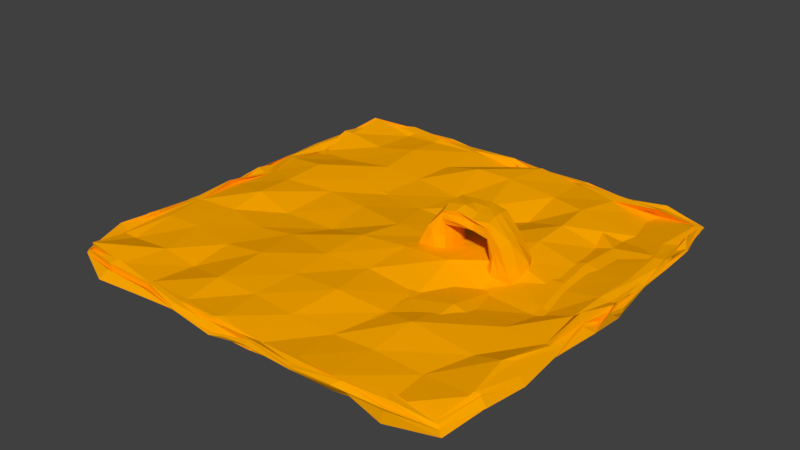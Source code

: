 # Source: Spant.blend  (saved by Blender 2.79.0; exported with 4.5.12 LTS)
import bpy
from mathutils import Matrix  # noqa: F401  (used for matrix-valued properties, if any)

bpy.ops.wm.read_factory_settings(use_empty=True)
scene = bpy.context.scene
scene.name = 'Scene'

# ---- collections
col_collection_1 = bpy.data.collections.new('Collection 1'); scene.collection.children.link(col_collection_1)

# ---- materials (node trees are filled in below, after node groups)
mat_saft = bpy.data.materials.new('Saft')
mat_saft.alpha_threshold = 0.0
mat_saft.use_transparent_shadow = False
mat_saft.diffuse_color = (1.0, 0.4, 0.0, 1.0)
mat_saft.roughness = 0.5
mat_saft.line_color = (0.0, 0.0, 0.0, 1.0)
mat_fibdes = bpy.data.materials.new('Fibdes')
mat_fibdes.alpha_threshold = 0.0
mat_fibdes.use_transparent_shadow = False
mat_fibdes.diffuse_color = (1.0, 0.185, 0.0, 1.0)
mat_fibdes.roughness = 0.5
mat_fibdes.specular_intensity = 0.0

# ---- material node trees

# ---- world
world_world = bpy.data.worlds.new('World'); scene.world = world_world
world_world.color = (0.05088, 0.05088, 0.05088)
world_world.use_sun_shadow = False
world_world.sun_shadow_jitter_overblur = 0.0
world_world.cycles.sampling_method = 'MANUAL'

# ---- meshes
me_cube_004 = bpy.data.meshes.new('Cube.004')
me_cube_004.from_pydata([(-6.754, -1.98, -1.219), (-7.048, 0.2893, -1.281), (-4.926, -1.752, -1.098), (-5.017, 0.1889, -1.183), (-5.066, 0.2084, 2.857), (-0.1254, 0.2737, -1.269), (-0.1602, -1.738, -0.9485), (-2.019, 0.3386, -1.173), (-2.047, 0.2954, 2.654), (-1.979, -1.82, -1.179), (-1.834, -1.704, 2.837), (-5.194, 0.2904, 1.883), (-2.039, -1.888, 1.75), (-2.053, 0.1194, 1.788), (-4.854, -1.756, 2.804), (-4.928, -1.774, 1.81), (12.8, 11.87, -0.6464), (13.06, 12.54, 0.5721), (12.78, -11.42, -0.3692), (13.21, -11.83, 0.471), (-11.23, 11.89, -0.7637), (-11.23, 12.25, -0.3861), (-11.43, -11.81, -0.04928), (-11.33, -11.56, 0.04787), (13.47, -3.854, -0.3684), (13.48, 4.28, -0.3386), (13.66, 12.56, -0.3217), (13.27, 12.67, 0.146), (13.51, 4.234, 0.02356), (13.46, -3.796, 0.04866), (13.55, -11.99, 0.3976), (13.59, -12.57, -0.07079), (-3.041, -12.25, -0.3533), (5.059, -12.3, -0.3989), (5.051, -12.24, 0.01378), (-3.074, -12.29, 0.004716), (-11.72, -12.15, -0.09116), (-11.51, -12.12, -0.5599), (-11.46, 4.277, -0.3311), (-11.48, -3.853, -0.405), (-11.49, -3.816, 0.06375), (-11.48, 4.276, 0.001542), (-11.61, 12.65, -0.3026), (-11.68, 12.7, -0.5303), (5.036, 12.74, -0.3558), (-3.075, 12.69, -0.3879), (-3.05, 12.74, 0.03716), (4.995, 12.68, 0.05339), (-3.305, -3.725, 0.1343), (-3.554, 4.327, -0.2112), (5.669, -3.592, -0.1431), (5.867, 4.165, 0.1255), (5.522, -3.9, -0.1111), (5.508, 4.589, -0.5534), (-3.246, -3.726, -0.4172), (-3.67, 4.996, -0.1115), (-3.238, 13.53, -0.2327), (5.232, 13.53, -0.2387), (-3.285, 13.54, -0.07023), (5.252, 13.49, -0.1016), (-12.31, -4.01, -0.2411), (-12.32, 4.459, -0.245), (-12.26, -3.972, -0.1098), (-12.31, 4.485, -0.1558), (5.237, -13.09, -0.2377), (-3.237, -13.09, -0.2311), (5.243, -13.11, -0.08408), (-3.234, -13.1, -0.05776), (14.31, 4.454, -0.2336), (14.32, -4.018, -0.2393), (14.29, 4.458, -0.08236), (14.3, -4.015, -0.07186), (-7.093, -0.4527, -1.276), (-7.154, -1.151, -1.198), (-5.621, 0.3203, -1.176), (-6.392, 0.3721, -1.27), (-5.165, 0.1702, 0.6714), (-4.96, 0.293, -0.1829), (-4.937, -0.9814, -1.341), (-4.918, -0.4262, -1.217), (-6.365, -1.903, -1.334), (-5.672, -1.853, -1.239), (-5.946, 0.4154, 1.666), (-6.566, 0.414, 0.1816), (0.02662, -1.197, -1.246), (0.09184, -0.4521, -1.185), (-1.44, -1.839, -1.363), (-0.6212, -1.932, -1.312), (-2.001, -1.801, 0.792), (-2.168, -1.767, -0.3063), (-2.073, -0.5595, -1.288), (-2.098, -1.145, -1.312), (-1.949, -1.208, 2.93), (-1.922, -0.3724, 2.884), (-2.137, 0.1229, 1.013), (-2.164, 0.2183, -0.1697), (-0.5848, 0.3422, -1.261), (-1.337, 0.3584, -1.286), (-0.5036, 0.4651, 0.2564), (-1.114, 0.418, 1.516), (-1.1, -1.946, 1.603), (-0.5408, -1.989, 0.2227), (-4.982, 0.2703, 2.518), (-4.948, 0.2738, 2.187), (-1.911, -1.851, 2.478), (-1.996, -1.83, 2.149), (-1.997, 0.2539, 2.548), (-2.004, 0.2665, 2.151), (-2.16, -1.183, 1.708), (-2.122, -0.3933, 1.717), (-4.963, -1.842, 2.513), (-4.99, -1.799, 2.184), (-3.784, -1.842, 2.945), (-3.105, -1.841, 2.876), (-3.973, -1.709, 2.047), (-2.98, -1.649, 1.905), (-4.961, -0.4435, 2.954), (-4.936, -1.047, 2.922), (-4.998, -1.717, 0.6975), (-4.984, -2.045, -0.0204), (-6.369, -2.052, 0.3035), (-5.89, -1.882, 1.451), (-4.88, -0.4061, 1.775), (-4.756, -1.201, 1.737), (-2.87, 0.2205, 2.909), (-4.029, 0.3371, 2.75), (-3.028, 0.01655, 1.881), (-4.123, 0.0309, 1.973), (13.05, 6.712, -0.5787), (13.13, 9.772, -0.7396), (13.34, 12.55, -0.02671), (13.12, 12.4, -0.003972), (13.65, -6.412, -0.3477), (13.05, -9.105, 0.2424), (13.29, -12.06, -0.3316), (13.14, -11.95, -0.3481), (7.131, -11.76, -0.3316), (10.1, -12.32, -0.2057), (-5.933, -11.62, 0.01245), (-8.159, -12.53, -0.528), (-11.3, -12.12, -0.3136), (-11.14, -11.9, -0.3682), (-11.0, -6.992, -0.00212), (-11.16, -8.438, -0.746), (-11.06, 7.371, 0.4931), (-11.53, 10.19, 0.2395), (-11.29, 12.55, -0.3173), (-11.14, 12.42, -0.3405), (-5.697, 12.66, -0.7847), (-8.168, 12.48, -0.4725), (8.192, 12.36, -0.2101), (10.68, 12.38, 0.006149), (12.98, -9.145, -0.3769), (13.55, -6.741, -0.2292), (13.42, -1.248, -0.7867), (13.47, 1.425, -0.3876), (13.15, 12.37, -0.3376), (13.35, 12.52, -0.3066), (13.49, 12.69, -0.1882), (13.48, 12.7, -0.1417), (12.93, 9.766, -0.2054), (13.25, 6.928, 0.02579), (13.87, 1.352, -0.09255), (13.35, -1.739, -0.07462), (13.15, -11.93, -0.02361), (13.32, -12.09, -0.02593), (13.49, -12.26, -0.1461), (13.48, -12.26, -0.1905), (-8.815, -12.2, -0.3933), (-5.713, -12.09, -0.2093), (-0.8071, -12.55, -0.8408), (2.626, -12.27, -0.4592), (10.34, -11.87, -0.1098), (7.945, -11.72, 0.1128), (2.227, -12.47, -0.3349), (-0.3187, -12.35, 0.3327), (-11.15, -11.94, -0.04013), (-11.34, -12.09, -0.03944), (-11.48, -12.26, -0.1481), (-11.48, -12.26, -0.1954), (-10.7, 9.746, -0.3634), (-11.47, 6.997, -0.4495), (-11.77, 1.825, -0.7386), (-10.87, -1.097, -0.6519), (-10.82, -8.732, -0.1085), (-11.43, -6.482, 0.003289), (-11.24, -1.259, 0.03332), (-11.23, 1.363, 0.09455), (-11.16, 12.4, 0.02342), (-11.31, 12.54, -0.04777), (-11.49, 12.71, -0.1505), (-11.48, 12.71, -0.1968), (10.89, 12.43, -0.6011), (7.748, 12.59, -0.7888), (2.618, 12.79, -0.4798), (-0.5817, 12.4, -0.09831), (-8.514, 12.55, -0.2648), (-5.317, 12.89, 0.02865), (-0.4513, 13.24, -0.09541), (2.061, 12.77, 0.2484), (-3.643, 6.816, -0.1007), (-2.886, 10.05, -0.1428), (-3.014, -9.598, 0.1336), (-3.152, -6.608, -0.388), (-3.503, -1.606, 0.2374), (-3.225, 1.345, 0.493), (5.256, 7.143, 0.4088), (5.036, 10.44, 0.37), (5.002, -9.273, -0.04328), (5.246, -6.697, -0.05106), (5.354, -1.332, 0.01301), (4.888, 1.742, -0.1933), (-5.69, -3.827, 0.3364), (-8.742, -3.751, -0.3228), (-5.623, 4.283, -0.1947), (-9.19, 4.455, 0.127), (2.452, -3.409, -0.0449), (-0.6254, -3.522, -0.183), (2.454, 4.96, 0.3873), (-0.2228, 4.41, 0.1886), (11.03, -3.627, 0.3702), (7.839, -3.949, 0.1357), (10.92, 3.962, 0.0304), (8.056, 4.601, 0.03729), (5.31, 7.281, -0.3587), (5.241, 10.0, 0.2115), (5.201, -9.444, -0.5402), (5.336, -6.757, -0.3629), (5.304, -1.007, -0.5355), (4.993, 1.598, -0.3621), (-3.051, 7.784, -0.1069), (-3.387, 10.03, -0.7502), (-3.441, -9.634, -0.4902), (-3.345, -6.777, -0.5862), (-3.18, -1.223, -0.6317), (-3.754, 1.367, -0.3807), (8.101, -3.64, 0.05699), (10.57, -3.927, -0.2163), (8.189, 3.803, -0.4504), (10.96, 4.083, -1.142), (-0.6765, -4.542, -0.1955), (2.292, -4.143, -1.09), (0.1162, 4.651, -0.7728), (2.495, 4.306, -0.4042), (-8.655, -4.129, -0.1371), (-6.039, -3.545, -0.5067), (-9.136, 4.3, -0.6473), (-5.876, 4.277, 0.07427), (7.748, 13.38, -0.2699), (11.17, 13.11, -0.4827), (-8.658, 13.25, -0.9008), (-6.477, 13.19, -0.2655), (-0.2662, 13.03, -0.1834), (2.597, 13.51, -0.3412), (7.7, 13.03, -0.161), (10.77, 13.01, -0.2507), (-8.528, 13.15, 0.09741), (-6.429, 13.33, 0.4611), (-0.8365, 13.44, -0.06242), (2.75, 13.28, 0.01429), (-3.118, 13.22, -0.2945), (-3.104, 12.98, -0.333), (5.126, 13.26, -0.3056), (5.088, 12.99, -0.4003), (-3.235, 13.54, -0.1391), (-3.231, 13.54, -0.1928), (5.236, 13.54, -0.1425), (5.235, 13.55, -0.1884), (-3.099, 13.01, 0.06814), (-3.145, 13.31, -0.02072), (5.103, 12.98, 0.03054), (5.157, 13.3, 0.01188), (-11.92, 7.367, -0.08519), (-12.14, 9.589, -0.08975), (-11.8, -9.876, -0.07645), (-12.06, -7.146, -0.504), (-12.25, -1.187, 0.1515), (-12.61, 1.497, -0.2959), (-12.38, 7.329, -0.4431), (-11.77, 10.01, 0.2402), (-12.16, -9.016, -0.04612), (-12.22, -6.332, 0.4381), (-12.58, -1.335, -0.1477), (-11.81, 1.563, 0.01994), (-12.1, -3.921, -0.3095), (-11.77, -3.861, -0.3574), (-12.0, 4.363, -0.3016), (-11.76, 4.357, -0.3524), (-12.32, -4.014, -0.1379), (-12.33, -4.013, -0.1887), (-12.32, 4.463, -0.1469), (-12.32, 4.46, -0.1926), (-11.77, -3.877, 0.05287), (-12.05, -3.986, -0.02551), (-11.78, 4.362, 0.05249), (-12.05, 4.398, -0.07128), (-5.761, -13.04, -0.6254), (-8.892, -12.81, -0.6304), (10.48, -12.63, -0.4093), (7.533, -13.0, -0.4477), (2.619, -13.28, -0.04336), (-0.566, -13.25, -0.3359), (-5.724, -12.62, -0.6339), (-8.37, -12.48, 0.00754), (10.77, -12.89, 0.04711), (7.615, -12.99, -0.119), (2.571, -12.9, 0.03622), (-0.1678, -12.95, -0.08318), (5.21, -12.84, -0.3505), (5.063, -12.54, -0.3601), (-3.188, -12.84, -0.3146), (-3.124, -12.5, -0.3642), (5.23, -13.1, -0.1407), (5.231, -13.1, -0.1939), (-3.234, -13.1, -0.1415), (-3.237, -13.1, -0.1926), (5.108, -12.54, -0.005556), (5.141, -12.78, -0.0249), (-3.091, -12.52, -0.04011), (-3.167, -12.81, -0.04221), (14.28, -6.639, -0.3442), (13.5, -9.259, -0.6012), (13.71, 9.825, -0.4609), (14.42, 7.369, -0.6082), (14.27, 1.327, -0.3296), (14.08, -1.311, -0.534), (13.93, -6.81, -0.05088), (13.62, -9.618, 0.1702), (14.35, 9.651, 0.2443), (14.01, 7.057, -0.1386), (13.9, 1.551, -0.07187), (14.11, -1.016, 0.03224), (14.02, 4.405, -0.349), (13.77, 4.355, -0.3668), (13.99, -3.972, -0.333), (13.72, -3.908, -0.3892), (14.32, 4.462, -0.1407), (14.32, 4.46, -0.1879), (14.33, -4.011, -0.1374), (14.33, -4.009, -0.1861), (13.77, 4.34, 0.00759), (14.09, 4.408, -0.03693), (13.73, -3.842, 0.04066), (14.06, -3.955, -0.01086), (14.26, 1.286, -0.152), (14.39, -1.084, -0.352), (13.75, 1.715, 0.3259), (13.16, -1.195, -0.05264), (13.78, 9.671, -0.1061), (14.01, 6.915, -0.03014), (13.57, 9.94, -0.03934), (13.86, 7.243, -0.07906), (13.97, 1.382, -0.3904), (14.79, -0.6388, -0.3473), (14.37, 1.576, -0.4005), (14.42, -1.137, -0.105), (14.2, 10.43, -0.3202), (14.51, 7.501, 0.008723), (14.28, 9.964, -0.3428), (14.01, 7.089, 0.2024), (13.66, 1.854, -0.4977), (13.25, -1.138, -0.1656), (13.87, 1.667, -0.5565), (14.24, -1.216, 0.06817), (13.75, 9.465, -0.7104), (13.81, 7.195, -0.3815), (13.87, 9.803, -0.4661), (13.78, 7.023, -0.5405), (14.19, -6.466, -0.3203), (13.73, -8.946, -0.7301), (14.45, -6.838, -0.1507), (13.59, -9.75, -0.3732), (13.59, -6.751, -0.2528), (13.1, -8.682, -0.9028), (13.63, -6.746, -0.5414), (13.54, -9.346, -0.4883), (2.168, -12.79, 0.201), (-0.009731, -12.68, -0.1255), (2.197, -12.7, 0.1662), (-0.296, -12.73, -0.4698), (10.74, -13.0, 0.1125), (7.962, -12.29, -0.1516), (10.14, -12.32, -0.02101), (7.859, -12.16, 0.2331), (2.44, -13.12, 0.0217), (-0.3835, -13.31, -0.421), (2.396, -13.47, -0.1671), (-0.1693, -13.07, -0.1181), (11.37, -12.97, -0.3746), (7.518, -13.17, 0.003486), (11.1, -13.26, -0.2334), (7.643, -12.93, -0.03789), (2.58, -12.76, 0.05381), (-0.05538, -12.0, -0.5105), (2.172, -13.02, -0.787), (-0.5842, -13.16, -0.2751), (10.68, -11.93, -0.6455), (8.062, -11.98, 0.06481), (10.99, -12.8, -0.7125), (7.763, -12.83, -0.09798), (-6.118, -13.31, -0.4073), (-8.849, -13.14, 0.04808), (-6.494, -12.63, -0.1073), (-8.87, -12.83, 0.1917), (-5.567, -12.37, -0.7105), (-8.698, -11.82, -0.8853), (-6.057, -11.92, -0.3352), (-9.101, -12.42, -0.4882), (-12.25, -1.452, -0.09229), (-11.91, 1.801, -0.003551), (-11.78, -1.266, -0.1002), (-11.73, 1.6, 0.5864), (-11.64, -9.298, -0.05862), (-12.33, -6.691, 0.2078), (-11.56, -9.31, -0.14), (-11.5, -6.459, 0.235), (-12.36, -1.342, -0.8611), (-12.01, 1.696, -0.09338), (-12.55, -1.3, -0.4273), (-11.93, 1.591, 0.06437), (-12.13, -9.327, -0.3393), (-12.27, -6.599, -0.2656), (-11.88, -9.502, 0.4177), (-12.04, -6.457, -0.1676), (-11.55, -0.8709, -0.3334), (-11.99, 1.544, -0.4665), (-12.01, -1.198, -0.1201), (-12.29, 1.799, -0.4645), (-11.54, -9.483, -0.611), (-11.51, -6.293, -0.6698), (-11.65, -9.525, -0.4826), (-11.73, -6.306, -0.4909), (-11.8, 7.019, -0.1458), (-12.17, 9.81, -0.1917), (-12.13, 7.002, -0.2614), (-12.22, 10.14, -0.1394), (-11.73, 7.11, -0.4627), (-11.23, 9.686, -0.502), (-11.48, 7.417, -0.747), (-11.46, 9.305, -0.6342), (0.149, 13.42, 0.3139), (2.696, 13.23, -0.1881), (-0.7255, 13.03, 0.05852), (2.516, 13.09, 0.2272), (-8.945, 12.99, 0.3807), (-5.663, 12.94, -0.0208), (-8.448, 12.53, 0.4478), (-5.645, 12.79, -0.0117), (-0.4574, 13.75, 0.07185), (2.342, 13.64, -0.3111), (-0.6757, 13.65, 0.4098), (2.21, 13.72, -0.4632), (-8.835, 13.24, -0.1216), (-6.148, 13.34, 0.07332), (-8.94, 13.28, 0.0325), (-5.961, 13.64, 0.1854), (-0.4288, 13.52, -0.3269), (2.101, 13.23, -0.6388), (-0.5845, 13.28, -0.3553), (2.463, 13.22, -0.6402), (-8.516, 13.03, -0.2674), (-5.48, 13.18, -0.2594), (-8.335, 12.49, -0.4177), (-5.414, 12.9, -0.7843), (7.797, 13.73, -0.2463), (10.85, 13.88, -0.3915), (7.724, 13.36, 0.01269), (10.7, 13.34, 0.05922), (7.541, 12.75, -0.7434), (10.54, 12.71, -0.728), (8.5, 13.38, -0.3243), (10.52, 12.75, -0.8395), (-5.529, -0.9051, -0.197), (-6.116, 1.598, -0.4), (-8.885, -1.536, -0.1715), (-9.277, 1.172, -0.2311), (-5.701, -9.329, -0.007568), (-6.412, -6.243, -0.8076), (-8.308, -9.634, -0.727), (-8.851, -6.69, -0.2063), (2.542, -1.55, -0.7808), (2.931, 1.503, -0.8322), (-0.04293, -1.427, -0.2306), (-0.3415, 1.839, -0.1993), (2.564, -9.502, -0.4542), (2.808, -6.731, -0.6913), (-0.6785, -9.698, -0.795), (-1.204, -7.376, -0.5924), (10.65, -1.807, -0.6018), (10.63, 1.094, -0.8427), (7.764, -1.058, -0.1116), (7.674, 1.521, -0.1179), (9.928, -8.843, -0.2475), (10.09, -7.279, -0.6708), (7.474, -8.961, -0.6572), (7.533, -5.962, -0.5962), (2.579, 7.264, -0.6542), (2.375, 9.971, -0.7069), (-0.0657, 6.997, -0.4249), (-0.228, 10.07, -0.2795), (10.74, 6.878, -0.6745), (10.9, 10.04, -1.073), (7.662, 6.869, -0.5486), (8.021, 9.794, -1.155), (8.212, -1.641, 0.01316), (8.309, 2.015, -0.1401), (11.11, -0.8939, 0.2501), (10.92, 1.783, 0.4447), (8.001, -9.487, 0.2684), (7.637, -6.41, 0.2035), (10.45, -8.86, 0.03196), (10.74, -6.21, -0.1243), (-0.6802, -0.9848, 0.06958), (-0.4057, 1.414, 0.3622), (1.83, -0.5333, 0.2556), (2.317, 2.07, 0.4372), (0.1989, -9.53, 0.4308), (-0.6721, -6.062, 0.1503), (2.567, -9.329, 0.499), (1.864, -6.086, -0.08965), (-8.857, -0.7622, -0.3178), (-9.474, 1.757, -0.3641), (-5.882, -1.267, 0.2411), (-5.635, 1.604, -0.4331), (-8.92, -9.214, -0.4278), (-8.174, -6.785, -0.5452), (-5.349, -8.897, 0.2522), (-5.638, -6.37, 0.3128), (-0.6372, 7.373, 0.3788), (-0.2916, 10.42, 0.1417), (2.25, 7.55, 0.3186), (2.475, 10.25, 0.2237), (-9.422, 7.294, 0.01377), (-8.402, 9.878, -0.1732), (-5.529, 7.223, 0.3074), (-5.32, 9.918, -0.08355), (7.88, 7.235, 0.05878), (7.873, 9.749, -0.3012), (10.9, 6.718, 0.02216), (10.21, 9.73, -0.001119), (-6.014, 7.313, -0.002344), (-5.7, 9.789, -0.3693), (-8.801, 6.704, -0.7926), (-8.427, 8.962, -0.9138), (7.614, 13.04, 0.235), (11.02, 12.99, 0.1996), (7.811, 12.76, 0.2551), (10.36, 12.8, 0.5996), (-12.12, 7.368, 0.043), (-11.74, 9.822, 0.2214), (-11.35, 6.738, 0.2485), (-11.47, 10.13, 0.395), (-6.046, -12.95, -0.2151), (-9.032, -12.61, 0.02578), (-5.711, -12.33, 0.1288), (-8.815, -12.07, 0.1614), (13.95, -6.666, 0.01033), (13.35, -9.113, 0.1119), (13.36, -6.429, -0.2506), (13.73, -9.024, 0.2994), (-3.049, -0.5508, 1.857), (-4.021, -0.5306, 2.0), (-3.022, -0.9783, 1.898), (-3.935, -1.054, 1.917), (-2.951, 0.1806, 2.612), (-3.964, 0.0794, 2.5), (-2.997, 0.2486, 2.222), (-3.99, 0.1552, 2.027), (-3.076, -1.732, 2.046), (-3.849, -1.664, 2.042), (-3.043, -2.044, 2.356), (-4.056, -1.646, 2.448), (-2.254, -1.049, -0.3732), (-2.251, -0.4295, -0.3135), (-2.245, -1.179, 0.7628), (-2.235, -0.4355, 0.7473), (-4.886, -0.3943, -0.2021), (-4.832, -1.399, -0.1256), (-4.957, -0.4, 0.6862), (-4.902, -1.06, 0.614), (-0.5613, -1.212, -1.454), (-0.5132, -0.4624, -1.39), (-1.492, -1.088, -1.619), (-1.446, -0.3361, -1.513), (-1.606, 0.4312, -0.05689), (-1.026, 0.5025, 0.1096), (-1.808, 0.2546, 1.158), (-1.458, 0.4517, 1.357), (-3.04, -1.182, 2.943), (-4.045, -1.159, 2.97), (-2.989, -0.4044, 3.073), (-3.878, -0.4366, 2.883), (-0.984, -2.033, 0.00891), (-1.537, -1.839, -0.1523), (-1.361, -1.96, 1.348), (-1.673, -1.911, 1.079), (-0.3457, -0.3026, 0.2523), (-0.3041, -1.157, 0.1555), (-0.9911, -0.2457, 1.639), (-0.9656, -1.203, 1.632), (-6.398, -0.3889, -1.405), (-6.506, -1.137, -1.462), (-5.675, -0.4862, -1.366), (-5.501, -1.073, -1.42), (-5.434, -2.129, 0.07544), (-6.012, -2.199, 0.1885), (-5.321, -1.826, 0.9683), (-5.618, -1.929, 1.205), (-4.76, -0.2936, 2.205), (-4.747, -1.089, 2.198), (-4.86, -0.363, 2.71), (-4.85, -1.193, 2.685), (-6.007, 0.4446, 0.06263), (-5.435, 0.4864, -0.1004), (-5.646, 0.3798, 1.35), (-5.442, 0.3589, 0.9788), (-6.676, -1.373, 0.3212), (-6.724, -0.3969, 0.1474), (-5.98, -1.102, 1.69), (-6.035, -0.4453, 1.778)], [], [(619, 116, 4, 82), (615, 103, 11, 76), (611, 117, 14, 110), (607, 110, 14, 121), (603, 78, 2, 81), (599, 92, 10, 100), (595, 105, 12, 88), (591, 125, 4, 116), (587, 106, 8, 99), (583, 90, 7, 97), (579, 123, 15, 118), (575, 109, 13, 94), (571, 112, 14, 110), (567, 127, 11, 103), (563, 114, 15, 123), (559, 133, 19, 164), (555, 139, 23, 176), (551, 145, 21, 188), (547, 151, 17, 131), (543, 180, 20, 149), (539, 160, 17, 151), (535, 201, 46, 197), (531, 207, 47, 199), (527, 203, 48, 212), (523, 205, 49, 214), (519, 209, 50, 216), (515, 211, 51, 218), (511, 132, 29, 220), (507, 162, 28, 222), (503, 225, 44, 193), (499, 231, 45, 195), (495, 227, 52, 236), (491, 229, 53, 238), (487, 233, 54, 240), (483, 235, 55, 242), (479, 142, 39, 244), (475, 182, 38, 246), (471, 249, 26, 157), (467, 255, 27, 159), (463, 251, 56, 260), (459, 253, 57, 262), (455, 257, 58, 264), (451, 259, 59, 266), (447, 197, 46, 268), (443, 199, 47, 270), (439, 273, 43, 146), (435, 279, 42, 190), (431, 275, 60, 284), (427, 277, 61, 286), (423, 281, 62, 288), (419, 283, 63, 290), (415, 185, 40, 292), (411, 187, 41, 294), (407, 297, 37, 140), (403, 303, 36, 178), (399, 299, 64, 308), (395, 301, 65, 310), (391, 305, 66, 312), (387, 307, 67, 314), (383, 173, 34, 316), (379, 175, 35, 318), (375, 321, 31, 134), (371, 327, 30, 166), (367, 323, 68, 332), (363, 325, 69, 334), (359, 329, 70, 336), (355, 331, 71, 338), (351, 161, 28, 340), (347, 163, 29, 342), (331, 345, 343, 71), (345, 347, 342, 343), (70, 341, 344, 330), (330, 344, 345, 331), (341, 340, 346, 344), (344, 346, 347, 345), (340, 28, 162, 346), (346, 162, 163, 347), (329, 349, 341, 70), (349, 351, 340, 341), (27, 130, 348, 328), (328, 348, 349, 329), (130, 131, 350, 348), (348, 350, 351, 349), (131, 17, 160, 350), (350, 160, 161, 351), (325, 353, 339, 69), (353, 355, 338, 339), (68, 337, 352, 324), (324, 352, 353, 325), (337, 336, 354, 352), (352, 354, 355, 353), (336, 70, 330, 354), (354, 330, 331, 355), (323, 357, 337, 68), (357, 359, 336, 337), (26, 158, 356, 322), (322, 356, 357, 323), (158, 159, 358, 356), (356, 358, 359, 357), (159, 27, 328, 358), (358, 328, 329, 359), (154, 361, 335, 24), (361, 363, 334, 335), (25, 333, 360, 155), (155, 360, 361, 154), (333, 332, 362, 360), (360, 362, 363, 361), (332, 68, 324, 362), (362, 324, 325, 363), (128, 365, 333, 25), (365, 367, 332, 333), (16, 156, 364, 129), (129, 364, 365, 128), (156, 157, 366, 364), (364, 366, 367, 365), (157, 26, 322, 366), (366, 322, 323, 367), (321, 369, 167, 31), (369, 371, 166, 167), (69, 339, 368, 320), (320, 368, 369, 321), (339, 338, 370, 368), (368, 370, 371, 369), (338, 71, 326, 370), (370, 326, 327, 371), (152, 373, 135, 18), (373, 375, 134, 135), (24, 335, 372, 153), (153, 372, 373, 152), (335, 334, 374, 372), (372, 374, 375, 373), (334, 69, 320, 374), (374, 320, 321, 375), (307, 377, 319, 67), (377, 379, 318, 319), (66, 317, 376, 306), (306, 376, 377, 307), (317, 316, 378, 376), (376, 378, 379, 377), (316, 34, 174, 378), (378, 174, 175, 379), (305, 381, 317, 66), (381, 383, 316, 317), (30, 165, 380, 304), (304, 380, 381, 305), (165, 164, 382, 380), (380, 382, 383, 381), (164, 19, 172, 382), (382, 172, 173, 383), (301, 385, 315, 65), (385, 387, 314, 315), (64, 313, 384, 300), (300, 384, 385, 301), (313, 312, 386, 384), (384, 386, 387, 385), (312, 66, 306, 386), (386, 306, 307, 387), (299, 389, 313, 64), (389, 391, 312, 313), (31, 167, 388, 298), (298, 388, 389, 299), (167, 166, 390, 388), (388, 390, 391, 389), (166, 30, 304, 390), (390, 304, 305, 391), (170, 393, 311, 32), (393, 395, 310, 311), (33, 309, 392, 171), (171, 392, 393, 170), (309, 308, 394, 392), (392, 394, 395, 393), (308, 64, 300, 394), (394, 300, 301, 395), (136, 397, 309, 33), (397, 399, 308, 309), (18, 135, 396, 137), (137, 396, 397, 136), (135, 134, 398, 396), (396, 398, 399, 397), (134, 31, 298, 398), (398, 298, 299, 399), (297, 401, 179, 37), (401, 403, 178, 179), (65, 315, 400, 296), (296, 400, 401, 297), (315, 314, 402, 400), (400, 402, 403, 401), (314, 67, 302, 402), (402, 302, 303, 403), (168, 405, 141, 22), (405, 407, 140, 141), (32, 311, 404, 169), (169, 404, 405, 168), (311, 310, 406, 404), (404, 406, 407, 405), (310, 65, 296, 406), (406, 296, 297, 407), (283, 409, 295, 63), (409, 411, 294, 295), (62, 293, 408, 282), (282, 408, 409, 283), (293, 292, 410, 408), (408, 410, 411, 409), (292, 40, 186, 410), (410, 186, 187, 411), (281, 413, 293, 62), (413, 415, 292, 293), (36, 177, 412, 280), (280, 412, 413, 281), (177, 176, 414, 412), (412, 414, 415, 413), (176, 23, 184, 414), (414, 184, 185, 415), (277, 417, 291, 61), (417, 419, 290, 291), (60, 289, 416, 276), (276, 416, 417, 277), (289, 288, 418, 416), (416, 418, 419, 417), (288, 62, 282, 418), (418, 282, 283, 419), (275, 421, 289, 60), (421, 423, 288, 289), (37, 179, 420, 274), (274, 420, 421, 275), (179, 178, 422, 420), (420, 422, 423, 421), (178, 36, 280, 422), (422, 280, 281, 423), (182, 425, 287, 38), (425, 427, 286, 287), (39, 285, 424, 183), (183, 424, 425, 182), (285, 284, 426, 424), (424, 426, 427, 425), (284, 60, 276, 426), (426, 276, 277, 427), (142, 429, 285, 39), (429, 431, 284, 285), (22, 141, 428, 143), (143, 428, 429, 142), (141, 140, 430, 428), (428, 430, 431, 429), (140, 37, 274, 430), (430, 274, 275, 431), (273, 433, 191, 43), (433, 435, 190, 191), (61, 291, 432, 272), (272, 432, 433, 273), (291, 290, 434, 432), (432, 434, 435, 433), (290, 63, 278, 434), (434, 278, 279, 435), (180, 437, 147, 20), (437, 439, 146, 147), (38, 287, 436, 181), (181, 436, 437, 180), (287, 286, 438, 436), (436, 438, 439, 437), (286, 61, 272, 438), (438, 272, 273, 439), (259, 441, 271, 59), (441, 443, 270, 271), (58, 269, 440, 258), (258, 440, 441, 259), (269, 268, 442, 440), (440, 442, 443, 441), (268, 46, 198, 442), (442, 198, 199, 443), (257, 445, 269, 58), (445, 447, 268, 269), (42, 189, 444, 256), (256, 444, 445, 257), (189, 188, 446, 444), (444, 446, 447, 445), (188, 21, 196, 446), (446, 196, 197, 447), (253, 449, 267, 57), (449, 451, 266, 267), (56, 265, 448, 252), (252, 448, 449, 253), (265, 264, 450, 448), (448, 450, 451, 449), (264, 58, 258, 450), (450, 258, 259, 451), (251, 453, 265, 56), (453, 455, 264, 265), (43, 191, 452, 250), (250, 452, 453, 251), (191, 190, 454, 452), (452, 454, 455, 453), (190, 42, 256, 454), (454, 256, 257, 455), (194, 457, 263, 44), (457, 459, 262, 263), (45, 261, 456, 195), (195, 456, 457, 194), (261, 260, 458, 456), (456, 458, 459, 457), (260, 56, 252, 458), (458, 252, 253, 459), (148, 461, 261, 45), (461, 463, 260, 261), (20, 147, 460, 149), (149, 460, 461, 148), (147, 146, 462, 460), (460, 462, 463, 461), (146, 43, 250, 462), (462, 250, 251, 463), (249, 465, 158, 26), (465, 467, 159, 158), (57, 267, 464, 248), (248, 464, 465, 249), (267, 266, 466, 464), (464, 466, 467, 465), (266, 59, 254, 466), (466, 254, 255, 467), (192, 469, 156, 16), (469, 471, 157, 156), (44, 263, 468, 193), (193, 468, 469, 192), (263, 262, 470, 468), (468, 470, 471, 469), (262, 57, 248, 470), (470, 248, 249, 471), (235, 473, 247, 55), (473, 475, 246, 247), (54, 245, 472, 234), (234, 472, 473, 235), (245, 244, 474, 472), (472, 474, 475, 473), (244, 39, 183, 474), (474, 183, 182, 475), (233, 477, 245, 54), (477, 479, 244, 245), (32, 169, 476, 232), (232, 476, 477, 233), (169, 168, 478, 476), (476, 478, 479, 477), (168, 22, 143, 478), (478, 143, 142, 479), (229, 481, 243, 53), (481, 483, 242, 243), (52, 241, 480, 228), (228, 480, 481, 229), (241, 240, 482, 480), (480, 482, 483, 481), (240, 54, 234, 482), (482, 234, 235, 483), (227, 485, 241, 52), (485, 487, 240, 241), (33, 171, 484, 226), (226, 484, 485, 227), (171, 170, 486, 484), (484, 486, 487, 485), (170, 32, 232, 486), (486, 232, 233, 487), (155, 489, 239, 25), (489, 491, 238, 239), (24, 237, 488, 154), (154, 488, 489, 155), (237, 236, 490, 488), (488, 490, 491, 489), (236, 52, 228, 490), (490, 228, 229, 491), (153, 493, 237, 24), (493, 495, 236, 237), (18, 137, 492, 152), (152, 492, 493, 153), (137, 136, 494, 492), (492, 494, 495, 493), (136, 33, 226, 494), (494, 226, 227, 495), (225, 497, 194, 44), (497, 499, 195, 194), (53, 243, 496, 224), (224, 496, 497, 225), (243, 242, 498, 496), (496, 498, 499, 497), (242, 55, 230, 498), (498, 230, 231, 499), (129, 501, 192, 16), (501, 503, 193, 192), (25, 239, 500, 128), (128, 500, 501, 129), (239, 238, 502, 500), (500, 502, 503, 501), (238, 53, 224, 502), (502, 224, 225, 503), (211, 505, 223, 51), (505, 507, 222, 223), (50, 221, 504, 210), (210, 504, 505, 211), (221, 220, 506, 504), (504, 506, 507, 505), (220, 29, 163, 506), (506, 163, 162, 507), (209, 509, 221, 50), (509, 511, 220, 221), (34, 173, 508, 208), (208, 508, 509, 209), (173, 172, 510, 508), (508, 510, 511, 509), (172, 19, 133, 510), (510, 133, 132, 511), (205, 513, 219, 49), (513, 515, 218, 219), (48, 217, 512, 204), (204, 512, 513, 205), (217, 216, 514, 512), (512, 514, 515, 513), (216, 50, 210, 514), (514, 210, 211, 515), (203, 517, 217, 48), (517, 519, 216, 217), (35, 175, 516, 202), (202, 516, 517, 203), (175, 174, 518, 516), (516, 518, 519, 517), (174, 34, 208, 518), (518, 208, 209, 519), (187, 521, 215, 41), (521, 523, 214, 215), (40, 213, 520, 186), (186, 520, 521, 187), (213, 212, 522, 520), (520, 522, 523, 521), (212, 48, 204, 522), (522, 204, 205, 523), (185, 525, 213, 40), (525, 527, 212, 213), (23, 139, 524, 184), (184, 524, 525, 185), (139, 138, 526, 524), (524, 526, 527, 525), (138, 35, 202, 526), (526, 202, 203, 527), (201, 529, 198, 46), (529, 531, 199, 198), (49, 219, 528, 200), (200, 528, 529, 201), (219, 218, 530, 528), (528, 530, 531, 529), (218, 51, 206, 530), (530, 206, 207, 531), (145, 533, 196, 21), (533, 535, 197, 196), (41, 215, 532, 144), (144, 532, 533, 145), (215, 214, 534, 532), (532, 534, 535, 533), (214, 49, 200, 534), (534, 200, 201, 535), (207, 537, 150, 47), (537, 539, 151, 150), (51, 223, 536, 206), (206, 536, 537, 207), (223, 222, 538, 536), (536, 538, 539, 537), (222, 28, 161, 538), (538, 161, 160, 539), (231, 541, 148, 45), (541, 543, 149, 148), (55, 247, 540, 230), (230, 540, 541, 231), (247, 246, 542, 540), (540, 542, 543, 541), (246, 38, 181, 542), (542, 181, 180, 543), (255, 545, 130, 27), (545, 547, 131, 130), (59, 271, 544, 254), (254, 544, 545, 255), (271, 270, 546, 544), (544, 546, 547, 545), (270, 47, 150, 546), (546, 150, 151, 547), (279, 549, 189, 42), (549, 551, 188, 189), (63, 295, 548, 278), (278, 548, 549, 279), (295, 294, 550, 548), (548, 550, 551, 549), (294, 41, 144, 550), (550, 144, 145, 551), (303, 553, 177, 36), (553, 555, 176, 177), (67, 319, 552, 302), (302, 552, 553, 303), (319, 318, 554, 552), (552, 554, 555, 553), (318, 35, 138, 554), (554, 138, 139, 555), (327, 557, 165, 30), (557, 559, 164, 165), (71, 343, 556, 326), (326, 556, 557, 327), (343, 342, 558, 556), (556, 558, 559, 557), (342, 29, 132, 558), (558, 132, 133, 559), (127, 561, 122, 11), (561, 563, 123, 122), (13, 109, 560, 126), (126, 560, 561, 127), (109, 108, 562, 560), (560, 562, 563, 561), (108, 12, 115, 562), (562, 115, 114, 563), (125, 565, 102, 4), (565, 567, 103, 102), (8, 106, 564, 124), (124, 564, 565, 125), (106, 107, 566, 564), (564, 566, 567, 565), (107, 13, 126, 566), (566, 126, 127, 567), (114, 569, 111, 15), (569, 571, 110, 111), (12, 105, 568, 115), (115, 568, 569, 114), (105, 104, 570, 568), (568, 570, 571, 569), (104, 10, 113, 570), (570, 113, 112, 571), (90, 573, 95, 7), (573, 575, 94, 95), (9, 89, 572, 91), (91, 572, 573, 90), (89, 88, 574, 572), (572, 574, 575, 573), (88, 12, 108, 574), (574, 108, 109, 575), (78, 577, 119, 2), (577, 579, 118, 119), (3, 77, 576, 79), (79, 576, 577, 78), (77, 76, 578, 576), (576, 578, 579, 577), (76, 11, 122, 578), (578, 122, 123, 579), (85, 581, 96, 5), (581, 583, 97, 96), (6, 87, 580, 84), (84, 580, 581, 85), (87, 86, 582, 580), (580, 582, 583, 581), (86, 9, 91, 582), (582, 91, 90, 583), (96, 585, 98, 5), (585, 587, 99, 98), (7, 95, 584, 97), (97, 584, 585, 96), (95, 94, 586, 584), (584, 586, 587, 585), (94, 13, 107, 586), (586, 107, 106, 587), (112, 589, 117, 14), (589, 591, 116, 117), (10, 92, 588, 113), (113, 588, 589, 112), (92, 93, 590, 588), (588, 590, 591, 589), (93, 8, 124, 590), (590, 124, 125, 591), (86, 593, 89, 9), (593, 595, 88, 89), (6, 101, 592, 87), (87, 592, 593, 86), (101, 100, 594, 592), (592, 594, 595, 593), (100, 10, 104, 594), (594, 104, 105, 595), (84, 597, 101, 6), (597, 599, 100, 101), (5, 98, 596, 85), (85, 596, 597, 84), (98, 99, 598, 596), (596, 598, 599, 597), (99, 8, 93, 598), (598, 93, 92, 599), (73, 601, 80, 0), (601, 603, 81, 80), (1, 75, 600, 72), (72, 600, 601, 73), (75, 74, 602, 600), (600, 602, 603, 601), (74, 3, 79, 602), (602, 79, 78, 603), (80, 605, 120, 0), (605, 607, 121, 120), (2, 119, 604, 81), (81, 604, 605, 80), (119, 118, 606, 604), (604, 606, 607, 605), (118, 15, 111, 606), (606, 111, 110, 607), (123, 609, 111, 15), (609, 611, 110, 111), (11, 103, 608, 122), (122, 608, 609, 123), (103, 102, 610, 608), (608, 610, 611, 609), (102, 4, 116, 610), (610, 116, 117, 611), (74, 613, 77, 3), (613, 615, 76, 77), (1, 83, 612, 75), (75, 612, 613, 74), (83, 82, 614, 612), (612, 614, 615, 613), (82, 4, 102, 614), (614, 102, 103, 615), (72, 617, 83, 1), (617, 619, 82, 83), (0, 120, 616, 73), (73, 616, 617, 72), (120, 121, 618, 616), (616, 618, 619, 617), (121, 14, 117, 618), (618, 117, 116, 619)])
me_cube_004.materials.append(mat_saft)
me_cube_004.materials.append(mat_fibdes)
me_cube_004.use_remesh_preserve_volume = False
me_cube_004.use_remesh_preserve_attributes = False
me_cube_004.use_mirror_vertex_groups = False
me_cube_004.update()

# ---- objects
ob_spisagie = bpy.data.objects.new('SpiSagie', me_cube_004)

# ---- transforms, parenting, visibility, modifiers, constraints
ob_spisagie.location = (1.0, 0.2222, 0.1667)
ob_spisagie.rotation_euler = (0.0, -0.0, -3.142)
ob_spisagie.lineart.crease_threshold = 0.0

# ---- collection membership
col_collection_1.objects.link(ob_spisagie)

# ---- scene / render settings (as saved in the file)
scene.frame_start = 1; scene.frame_end = 250; scene.frame_set(1)
scene.render.engine = 'BLENDER_EEVEE_NEXT'
scene.render.resolution_percentage = 50
scene.render.dither_intensity = 0.0
scene.cycles.use_denoising = False
scene.cycles.samples = 128
scene.cycles.sampling_pattern = 'TABULATED_SOBOL'
scene.cycles.use_adaptive_sampling = False
scene.cycles.use_light_tree = False
scene.cycles.blur_glossy = 0.0
scene.cycles.sample_clamp_indirect = 0.0
scene.view_settings.view_transform = 'Standard'
bpy.context.view_layer.update()

# ---- added for rendering (the .blend has no active camera and no usable light): camera, sun
cam_auto = bpy.data.cameras.new('AutoCamera')
cam_auto.lens = 50.0
cam_auto.sensor_width = 36.0
cam_auto.clip_end = 1000.0
ob_auto_camera = bpy.data.objects.new('AutoCamera', cam_auto)
scene.collection.objects.link(ob_auto_camera)
ob_auto_camera.location = (35.9878, -43.2756, 29.7575)
ob_auto_camera.rotation_euler = (1.09748, -7.21219e-08, 0.694738)
scene.camera = ob_auto_camera
light_auto_sun = bpy.data.lights.new('AutoSun', 'SUN')
light_auto_sun.energy = 3.0
light_auto_sun.angle = 0.0523599
ob_auto_sun = bpy.data.objects.new('AutoSun', light_auto_sun)
scene.collection.objects.link(ob_auto_sun)
ob_auto_sun.rotation_euler = (0.872665, 0.174533, 0.523599)
bpy.context.view_layer.update()
